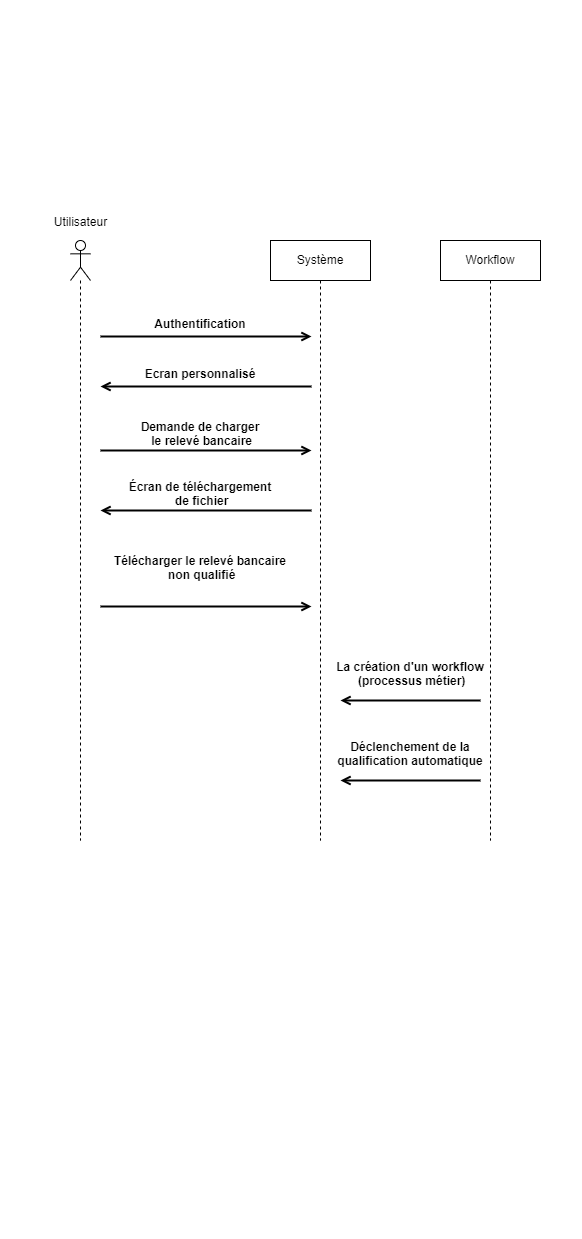

The diagram above was exported from draw.io. Its source (the exported page's mxGraphModel, read from the mxfile embedded in the PNG):
<mxGraphModel dx="1094" dy="586" grid="1" gridSize="10" guides="1" tooltips="1" connect="1" arrows="1" fold="1" page="1" pageScale="1" pageWidth="291" pageHeight="413" math="0" shadow="0">
  <root>
    <mxCell id="0" />
    <mxCell id="1" parent="0" />
    <mxCell id="RwqZmRfKMy_dRgrrhTWB-12" value="" style="shape=umlLifeline;participant=umlActor;perimeter=lifelinePerimeter;whiteSpace=wrap;html=1;container=1;collapsible=0;recursiveResize=0;verticalAlign=top;spacingTop=36;outlineConnect=0;" vertex="1" parent="1">
      <mxGeometry x="70" y="240" width="20" height="600" as="geometry" />
    </mxCell>
    <mxCell id="RwqZmRfKMy_dRgrrhTWB-13" value="Système" style="shape=umlLifeline;perimeter=lifelinePerimeter;whiteSpace=wrap;html=1;container=1;collapsible=0;recursiveResize=0;outlineConnect=0;" vertex="1" parent="1">
      <mxGeometry x="270" y="240" width="100" height="600" as="geometry" />
    </mxCell>
    <mxCell id="RwqZmRfKMy_dRgrrhTWB-14" value="Workflow" style="shape=umlLifeline;perimeter=lifelinePerimeter;whiteSpace=wrap;html=1;container=1;collapsible=0;recursiveResize=0;outlineConnect=0;" vertex="1" parent="1">
      <mxGeometry x="440" y="240" width="100" height="600" as="geometry" />
    </mxCell>
    <mxCell id="RwqZmRfKMy_dRgrrhTWB-15" value="Utilisateur" style="text;html=1;align=center;verticalAlign=middle;resizable=0;points=[];autosize=1;strokeColor=none;fillColor=none;" vertex="1" parent="1">
      <mxGeometry x="40" y="207" width="80" height="30" as="geometry" />
    </mxCell>
    <mxCell id="RwqZmRfKMy_dRgrrhTWB-16" value="Authentification" style="text;align=center;fontStyle=1;verticalAlign=middle;spacingLeft=3;spacingRight=3;strokeColor=none;rotatable=0;points=[[0,0.5],[1,0.5]];portConstraint=eastwest;" vertex="1" parent="1">
      <mxGeometry x="160" y="310" width="80" height="26" as="geometry" />
    </mxCell>
    <mxCell id="RwqZmRfKMy_dRgrrhTWB-17" value="Ecran personnalisé" style="text;align=center;fontStyle=1;verticalAlign=middle;spacingLeft=3;spacingRight=3;strokeColor=none;rotatable=0;points=[[0,0.5],[1,0.5]];portConstraint=eastwest;" vertex="1" parent="1">
      <mxGeometry x="160" y="360" width="80" height="26" as="geometry" />
    </mxCell>
    <mxCell id="RwqZmRfKMy_dRgrrhTWB-18" value="Demande de charger&#10; le relevé bancaire" style="text;align=center;fontStyle=1;verticalAlign=middle;spacingLeft=3;spacingRight=3;strokeColor=none;rotatable=0;points=[[0,0.5],[1,0.5]];portConstraint=eastwest;" vertex="1" parent="1">
      <mxGeometry x="160" y="420" width="80" height="26" as="geometry" />
    </mxCell>
    <mxCell id="RwqZmRfKMy_dRgrrhTWB-19" value="Écran de téléchargement&#10; de fichier" style="text;align=center;fontStyle=1;verticalAlign=middle;spacingLeft=3;spacingRight=3;strokeColor=none;rotatable=0;points=[[0,0.5],[1,0.5]];portConstraint=eastwest;" vertex="1" parent="1">
      <mxGeometry x="160" y="480" width="80" height="26" as="geometry" />
    </mxCell>
    <mxCell id="RwqZmRfKMy_dRgrrhTWB-20" value="Télécharger le relevé bancaire&#10; non qualifié" style="text;align=center;fontStyle=1;verticalAlign=middle;spacingLeft=3;spacingRight=3;strokeColor=none;rotatable=0;points=[[0,0.5],[1,0.5]];portConstraint=eastwest;" vertex="1" parent="1">
      <mxGeometry x="160" y="554" width="80" height="26" as="geometry" />
    </mxCell>
    <mxCell id="RwqZmRfKMy_dRgrrhTWB-21" value="La création d'un workflow&#10; (processus métier)" style="text;align=center;fontStyle=1;verticalAlign=middle;spacingLeft=3;spacingRight=3;strokeColor=none;rotatable=0;points=[[0,0.5],[1,0.5]];portConstraint=eastwest;" vertex="1" parent="1">
      <mxGeometry x="370" y="660" width="80" height="26" as="geometry" />
    </mxCell>
    <mxCell id="RwqZmRfKMy_dRgrrhTWB-24" value="" style="endArrow=open;endFill=1;html=1;rounded=0;strokeWidth=2;" edge="1" parent="1">
      <mxGeometry width="160" relative="1" as="geometry">
        <mxPoint x="100" y="336" as="sourcePoint" />
        <mxPoint x="311" y="336" as="targetPoint" />
      </mxGeometry>
    </mxCell>
    <mxCell id="RwqZmRfKMy_dRgrrhTWB-27" value="" style="endArrow=open;endFill=1;html=1;rounded=0;strokeWidth=2;" edge="1" parent="1">
      <mxGeometry width="160" relative="1" as="geometry">
        <mxPoint x="311" y="510" as="sourcePoint" />
        <mxPoint x="100" y="510" as="targetPoint" />
      </mxGeometry>
    </mxCell>
    <mxCell id="RwqZmRfKMy_dRgrrhTWB-29" value="" style="endArrow=open;endFill=1;html=1;rounded=0;strokeWidth=2;" edge="1" parent="1">
      <mxGeometry width="160" relative="1" as="geometry">
        <mxPoint x="480" y="700" as="sourcePoint" />
        <mxPoint x="340" y="700" as="targetPoint" />
      </mxGeometry>
    </mxCell>
    <mxCell id="RwqZmRfKMy_dRgrrhTWB-30" value="" style="endArrow=open;endFill=1;html=1;rounded=0;strokeWidth=2;" edge="1" parent="1">
      <mxGeometry width="160" relative="1" as="geometry">
        <mxPoint x="311" y="386" as="sourcePoint" />
        <mxPoint x="100" y="386" as="targetPoint" />
      </mxGeometry>
    </mxCell>
    <mxCell id="RwqZmRfKMy_dRgrrhTWB-31" value="" style="endArrow=open;endFill=1;html=1;rounded=0;strokeWidth=2;" edge="1" parent="1">
      <mxGeometry width="160" relative="1" as="geometry">
        <mxPoint x="100" y="450" as="sourcePoint" />
        <mxPoint x="311" y="450" as="targetPoint" />
      </mxGeometry>
    </mxCell>
    <mxCell id="RwqZmRfKMy_dRgrrhTWB-32" value="" style="endArrow=open;endFill=1;html=1;rounded=0;strokeWidth=2;" edge="1" parent="1">
      <mxGeometry width="160" relative="1" as="geometry">
        <mxPoint x="100" y="606" as="sourcePoint" />
        <mxPoint x="311" y="606" as="targetPoint" />
      </mxGeometry>
    </mxCell>
    <mxCell id="RwqZmRfKMy_dRgrrhTWB-37" value="Déclenchement de la &#10;qualification automatique" style="text;align=center;fontStyle=1;verticalAlign=middle;spacingLeft=3;spacingRight=3;strokeColor=none;rotatable=0;points=[[0,0.5],[1,0.5]];portConstraint=eastwest;" vertex="1" parent="1">
      <mxGeometry x="370" y="740" width="80" height="26" as="geometry" />
    </mxCell>
    <mxCell id="RwqZmRfKMy_dRgrrhTWB-38" value="" style="endArrow=open;endFill=1;html=1;rounded=0;strokeWidth=2;" edge="1" parent="1">
      <mxGeometry width="160" relative="1" as="geometry">
        <mxPoint x="480" y="780" as="sourcePoint" />
        <mxPoint x="340" y="780" as="targetPoint" />
      </mxGeometry>
    </mxCell>
  </root>
</mxGraphModel>